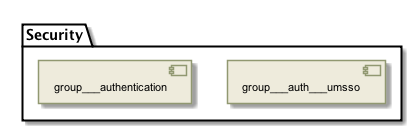

The diagram above was rendered by PlantUML. Its source (embedded in the PNG):
@startuml

skinparam backgroundColor #FFFFFF


skinparam sequence {

        ActorBorderColor #000000
   
        ArrowColor #919871 
        ArrowFontSize 8
        ArrowFontStyle plain
        ArrowFontName Arial
        
        LifeLineBorderColor #919871
        LifeLineBackgroundColor #EEEBDC

        ParticipantBorderColor #919871
        ParticipantBackgroundColor #EEEBDC
        ParticipantFontName Arial
        ParticipantFontSize 10
        ParticipantFontColor #000000

        ActorBackgroundColor #EEEBDC
        ActorFontColor #000000
        ActorFontSize 10
        ActorFontName Arial
         
}

skinparam class {

	ArrowFontColor #000000
	ArrowFontSize 10
	ArrowFontStyle plain
	ArrowFontName Arial
	
	AttributeFontColor #000000
	AttributeFontSize 10
	AttributeIconSize 11
	AttributeFontStyle plain
	AttributeFontName Arial

	FontColor #000000
	FontSize 11
	FontStyle plain
	FontName Arial

	StereotypeFontColor #000000
	StereotypeFontSize 10
	StereotypeFontStyle plain
	StereotypeFontName Arial

	BackgroundColor #EEEBDC
 	ArrowColor #919871
 	BorderColor #919871
 	
 }
 
skinparam component {
 
	FontSize 11 
 	BackgroundColor #EEEBDC
 	InterfaceBackgroundColor white
	InterfaceBorderColor black
 	BorderColor #919871
	ArrowColor black
 	ArrowFontColor #777777
 	FontName Arial
 	ArrowFontName Arial
	
	

}

skinparam package {
	FontColor black
	FontSize 11
	FontStyle plain
	FontName Arial
}

skinparam state {
	BackgroundColor #EEEBDC
	BorderColor #919871
	ArrowColor  black
	

	FontColor black
	FontSize 11
	FontStyle plain
	FontName Arial

	ArrowFontColor black
	ArrowFontSize 11
	ArrowFontStyle plain
	ArrowFontName Arial
	AttributeFontColor black
	AttributeFontSize 11
	AttributeFontStyle plain
	AttributeFontName Arial
	
}

skinparam activity {
	
	ArrowColor black
	BackgroundColor #EEEBDC
	BorderColor #919871
	StartColor black
	EndColor black
	BarColor #919871
	
	FontColor black
	FontSize 11
	FontStyle plain
	FontName Arial

	ArrowFontColor black
	ArrowFontSize 11
	ArrowFontStyle plain
	ArrowFontName Arial

}

skinparam usecase {
	
	BackgroundColor #EEEBDC
 	InterfaceBackgroundColor white
	InterfaceBorderColor black
 	BorderColor #919871
	ArrowColor black
	ActorBorderColor #919871
	ActorFontName Courier

}
skinparam backgroundColor #FFFFFF
skinparam componentStyle uml2
folder "Security" [[../computational/components/group___security.html]] {
[group___auth___umsso]
[group___authentication]
}

@enduml